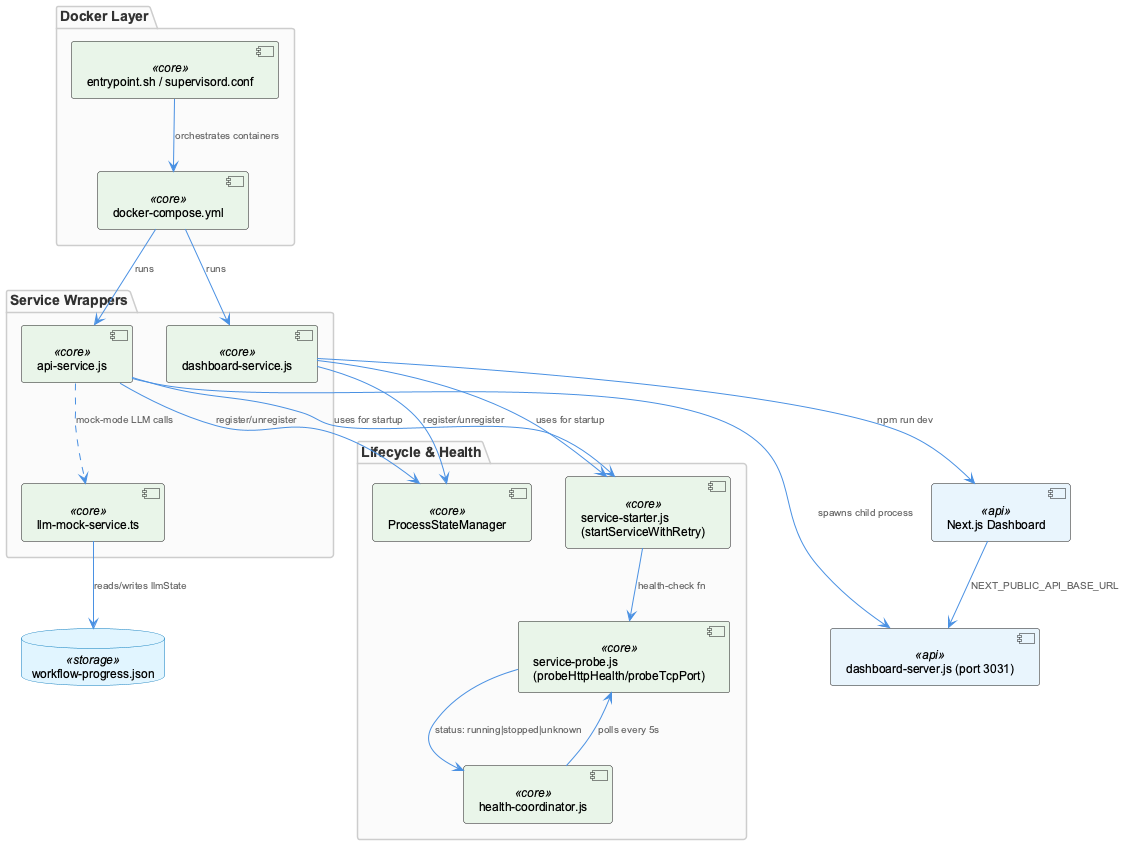

The diagram above was rendered by PlantUML. Its source (embedded in the PNG):
@startuml
!include /Users/Q284340/Agentic/coding/docs/puml/_standard-style.puml

package "Docker Layer" {
  component "docker-compose.yml" as compose <<core>>
  component "entrypoint.sh / supervisord.conf" as entry <<core>>
}

package "Service Wrappers" {
  component "api-service.js" as apiSvc <<core>>
  component "dashboard-service.js" as dashSvc <<core>>
  component "llm-mock-service.ts" as mockSvc <<core>>
}

package "Lifecycle & Health" {
  component "ProcessStateManager" as psm <<core>>
  component "service-starter.js\n(startServiceWithRetry)" as starter <<core>>
  component "service-probe.js\n(probeHttpHealth/probeTcpPort)" as probe <<core>>
  component "health-coordinator.js" as coord <<core>>
}

component "dashboard-server.js (port 3031)" as dashServer <<api>>
component "Next.js Dashboard" as nextjs <<api>>
database "workflow-progress.json" as wfjson <<storage>>

entry --> compose : "orchestrates containers"
compose --> apiSvc : "runs"
compose --> dashSvc : "runs"

apiSvc --> dashServer : "spawns child process"
apiSvc --> psm : "register/unregister"
dashSvc --> nextjs : "npm run dev"
dashSvc --> psm : "register/unregister"
nextjs --> dashServer : "NEXT_PUBLIC_API_BASE_URL"

apiSvc --> starter : "uses for startup"
dashSvc --> starter : "uses for startup"
starter --> probe : "health-check fn"

coord --> probe : "polls every 5s"
probe --> coord : "status: running|stopped|unknown"

mockSvc --> wfjson : "reads/writes llmState"
apiSvc ..> mockSvc : "mock-mode LLM calls"

@enduml